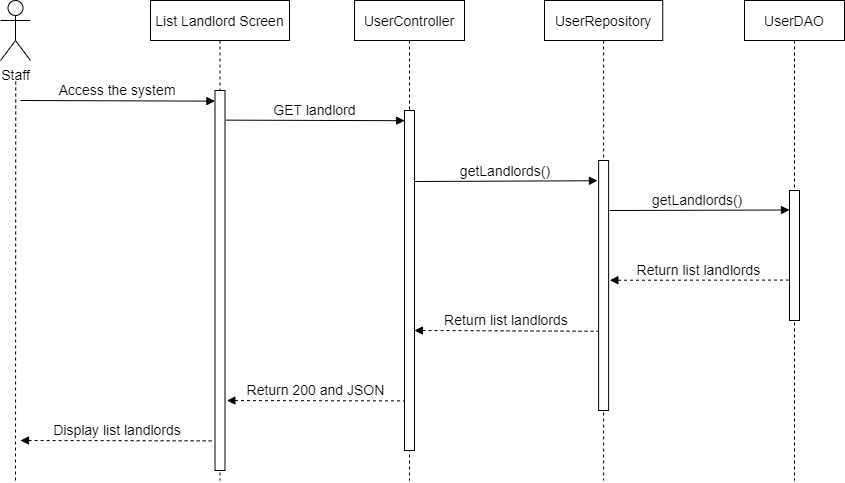

The diagram above was exported from draw.io. Its source (the exported page's mxGraphModel, read from the mxfile embedded in the PNG):
<mxGraphModel dx="1418" dy="828" grid="1" gridSize="10" guides="1" tooltips="1" connect="1" arrows="1" fold="1" page="1" pageScale="1" pageWidth="583" pageHeight="827" math="0" shadow="0">
  <root>
    <mxCell id="0" />
    <mxCell id="1" parent="0" />
    <mxCell id="egvltakQUu6E0H1bvGut-1" value="List Landlord Screen" style="shape=umlLifeline;perimeter=lifelinePerimeter;container=1;collapsible=0;recursiveResize=0;rounded=0;shadow=0;strokeWidth=1;fontSize=14;" parent="1" vertex="1">
      <mxGeometry x="196" y="719" width="139" height="480" as="geometry" />
    </mxCell>
    <mxCell id="egvltakQUu6E0H1bvGut-2" value="" style="points=[];perimeter=orthogonalPerimeter;rounded=0;shadow=0;strokeWidth=1;fontSize=14;" parent="egvltakQUu6E0H1bvGut-1" vertex="1">
      <mxGeometry x="64.5" y="90" width="10" height="380" as="geometry" />
    </mxCell>
    <mxCell id="egvltakQUu6E0H1bvGut-3" value="UserController" style="shape=umlLifeline;perimeter=lifelinePerimeter;container=1;collapsible=0;recursiveResize=0;rounded=0;shadow=0;strokeWidth=1;fontSize=14;" parent="1" vertex="1">
      <mxGeometry x="400" y="719" width="110" height="480" as="geometry" />
    </mxCell>
    <mxCell id="egvltakQUu6E0H1bvGut-4" value="" style="points=[];perimeter=orthogonalPerimeter;rounded=0;shadow=0;strokeWidth=1;fontSize=14;" parent="egvltakQUu6E0H1bvGut-3" vertex="1">
      <mxGeometry x="50" y="110" width="10" height="340" as="geometry" />
    </mxCell>
    <mxCell id="egvltakQUu6E0H1bvGut-5" value="Staff" style="shape=umlActor;verticalLabelPosition=bottom;verticalAlign=top;html=1;outlineConnect=0;fontSize=14;" parent="1" vertex="1">
      <mxGeometry x="46" y="719" width="30" height="60" as="geometry" />
    </mxCell>
    <mxCell id="egvltakQUu6E0H1bvGut-6" value="" style="endArrow=none;dashed=1;html=1;rounded=0;startArrow=none;fontSize=14;" parent="1" edge="1">
      <mxGeometry width="50" height="50" relative="1" as="geometry">
        <mxPoint x="61" y="1199.0000000000002" as="sourcePoint" />
        <mxPoint x="61.24999999999977" y="799" as="targetPoint" />
      </mxGeometry>
    </mxCell>
    <mxCell id="egvltakQUu6E0H1bvGut-7" value="Access the system" style="verticalAlign=bottom;endArrow=block;entryX=-0.007;entryY=0.028;shadow=0;strokeWidth=1;entryDx=0;entryDy=0;entryPerimeter=0;fontSize=14;" parent="1" target="egvltakQUu6E0H1bvGut-2" edge="1">
      <mxGeometry relative="1" as="geometry">
        <mxPoint x="66" y="819" as="sourcePoint" />
        <mxPoint x="236" y="819.0000000000001" as="targetPoint" />
      </mxGeometry>
    </mxCell>
    <mxCell id="egvltakQUu6E0H1bvGut-8" value="GET landlord" style="verticalAlign=bottom;endArrow=block;shadow=0;strokeWidth=1;entryX=0.016;entryY=0.03;entryDx=0;entryDy=0;entryPerimeter=0;exitX=1.094;exitY=0.078;exitDx=0;exitDy=0;exitPerimeter=0;fontSize=14;" parent="1" source="egvltakQUu6E0H1bvGut-2" target="egvltakQUu6E0H1bvGut-4" edge="1">
      <mxGeometry relative="1" as="geometry">
        <mxPoint x="266" y="829" as="sourcePoint" />
        <mxPoint x="436" y="828" as="targetPoint" />
      </mxGeometry>
    </mxCell>
    <mxCell id="egvltakQUu6E0H1bvGut-9" value="UserRepository" style="shape=umlLifeline;perimeter=lifelinePerimeter;container=1;collapsible=0;recursiveResize=0;rounded=0;shadow=0;strokeWidth=1;fontSize=14;" parent="1" vertex="1">
      <mxGeometry x="590" y="719" width="118.25" height="480" as="geometry" />
    </mxCell>
    <mxCell id="egvltakQUu6E0H1bvGut-10" value="" style="points=[];perimeter=orthogonalPerimeter;rounded=0;shadow=0;strokeWidth=1;fontSize=14;" parent="egvltakQUu6E0H1bvGut-9" vertex="1">
      <mxGeometry x="54.13" y="160" width="10" height="250" as="geometry" />
    </mxCell>
    <mxCell id="egvltakQUu6E0H1bvGut-11" value="UserDAO" style="shape=umlLifeline;perimeter=lifelinePerimeter;container=1;collapsible=0;recursiveResize=0;rounded=0;shadow=0;strokeWidth=1;fontSize=14;" parent="1" vertex="1">
      <mxGeometry x="790" y="719" width="100" height="480" as="geometry" />
    </mxCell>
    <mxCell id="egvltakQUu6E0H1bvGut-12" value="" style="points=[];perimeter=orthogonalPerimeter;rounded=0;shadow=0;strokeWidth=1;fontSize=14;" parent="egvltakQUu6E0H1bvGut-11" vertex="1">
      <mxGeometry x="45" y="190" width="10" height="130" as="geometry" />
    </mxCell>
    <mxCell id="egvltakQUu6E0H1bvGut-13" value="getLandlords()" style="verticalAlign=bottom;endArrow=block;shadow=0;strokeWidth=1;entryX=-0.12;entryY=0.081;entryDx=0;entryDy=0;entryPerimeter=0;fontSize=14;" parent="1" target="egvltakQUu6E0H1bvGut-10" edge="1">
      <mxGeometry relative="1" as="geometry">
        <mxPoint x="460" y="900" as="sourcePoint" />
        <mxPoint x="626.75" y="879" as="targetPoint" />
      </mxGeometry>
    </mxCell>
    <mxCell id="egvltakQUu6E0H1bvGut-14" value="getLandlords() " style="verticalAlign=bottom;endArrow=block;shadow=0;strokeWidth=1;exitX=1.097;exitY=0.2;exitDx=0;exitDy=0;exitPerimeter=0;entryX=0;entryY=0.15;entryDx=0;entryDy=0;entryPerimeter=0;fontSize=14;" parent="1" source="egvltakQUu6E0H1bvGut-10" target="egvltakQUu6E0H1bvGut-12" edge="1">
      <mxGeometry relative="1" as="geometry">
        <mxPoint x="656.75" y="898.72" as="sourcePoint" />
        <mxPoint x="836.75" y="899" as="targetPoint" />
      </mxGeometry>
    </mxCell>
    <mxCell id="egvltakQUu6E0H1bvGut-15" value="Return list landlords" style="verticalAlign=bottom;endArrow=none;shadow=0;strokeWidth=1;entryX=-0.102;entryY=0.689;entryDx=0;entryDy=0;entryPerimeter=0;endFill=0;startArrow=block;startFill=1;dashed=1;exitX=1.126;exitY=0.479;exitDx=0;exitDy=0;exitPerimeter=0;fontSize=14;" parent="1" source="egvltakQUu6E0H1bvGut-10" target="egvltakQUu6E0H1bvGut-12" edge="1">
      <mxGeometry relative="1" as="geometry">
        <mxPoint x="656.75" y="980" as="sourcePoint" />
        <mxPoint x="836.8899999999999" y="949.1599999999999" as="targetPoint" />
      </mxGeometry>
    </mxCell>
    <mxCell id="egvltakQUu6E0H1bvGut-16" value="Return list landlords" style="verticalAlign=bottom;endArrow=none;shadow=0;strokeWidth=1;endFill=0;startArrow=block;startFill=1;dashed=1;exitX=0.995;exitY=0.647;exitDx=0;exitDy=0;exitPerimeter=0;entryX=-0.079;entryY=0.683;entryDx=0;entryDy=0;entryPerimeter=0;fontSize=14;" parent="1" source="egvltakQUu6E0H1bvGut-4" target="egvltakQUu6E0H1bvGut-10" edge="1">
      <mxGeometry relative="1" as="geometry">
        <mxPoint x="451.9999999999998" y="1048.8" as="sourcePoint" />
        <mxPoint x="646.2000000000002" y="989" as="targetPoint" />
      </mxGeometry>
    </mxCell>
    <mxCell id="egvltakQUu6E0H1bvGut-17" value="Return 200 and JSON" style="verticalAlign=bottom;endArrow=none;shadow=0;strokeWidth=1;entryX=-0.049;entryY=0.854;entryDx=0;entryDy=0;entryPerimeter=0;endFill=0;startArrow=block;startFill=1;dashed=1;exitX=1.19;exitY=0.816;exitDx=0;exitDy=0;exitPerimeter=0;fontSize=14;" parent="1" source="egvltakQUu6E0H1bvGut-2" target="egvltakQUu6E0H1bvGut-4" edge="1">
      <mxGeometry relative="1" as="geometry">
        <mxPoint x="256" y="1029" as="sourcePoint" />
        <mxPoint x="445.4500000000003" y="1029" as="targetPoint" />
      </mxGeometry>
    </mxCell>
    <mxCell id="egvltakQUu6E0H1bvGut-18" value="Display list landlords" style="verticalAlign=bottom;endArrow=none;shadow=0;strokeWidth=1;entryX=-0.034;entryY=0.922;entryDx=0;entryDy=0;entryPerimeter=0;endFill=0;startArrow=block;startFill=1;dashed=1;fontSize=14;" parent="1" target="egvltakQUu6E0H1bvGut-2" edge="1">
      <mxGeometry relative="1" as="geometry">
        <mxPoint x="66" y="1159.0000000000002" as="sourcePoint" />
        <mxPoint x="255.45000000000027" y="1039" as="targetPoint" />
      </mxGeometry>
    </mxCell>
  </root>
</mxGraphModel>